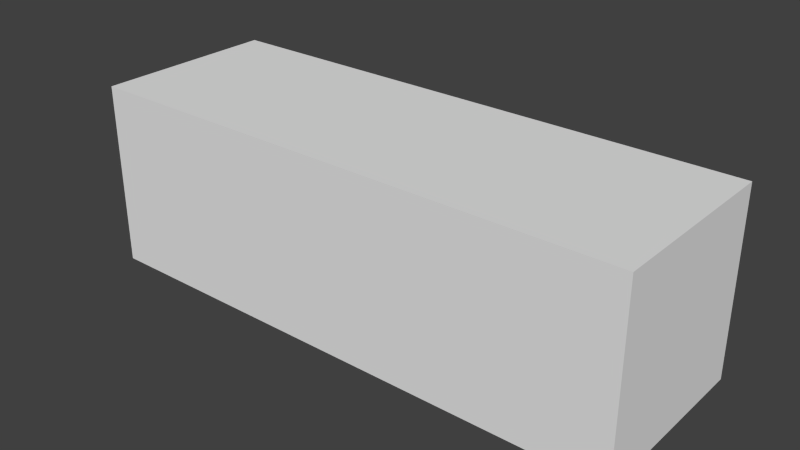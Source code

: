 # Source: block.blend  (saved by Blender 2.76.0; exported with 4.5.12 LTS)
import bpy
from mathutils import Matrix  # noqa: F401  (used for matrix-valued properties, if any)

bpy.ops.wm.read_factory_settings(use_empty=True)
scene = bpy.context.scene
scene.name = 'Scene'

# ---- collections
col_collection_1 = bpy.data.collections.new('Collection 1'); scene.collection.children.link(col_collection_1)

# ---- world
world_world = bpy.data.worlds.new('World'); scene.world = world_world
world_world.color = (0.05088, 0.05088, 0.05088)
world_world.use_sun_shadow = False
world_world.sun_shadow_jitter_overblur = 0.0
world_world.cycles.sampling_method = 'MANUAL'
world_world.cycles.sample_map_resolution = 256

# ---- meshes
me_cube_001 = bpy.data.meshes.new('Cube.001')
me_cube_001.from_pydata([(-4.5, -1.5, 0.0), (-4.5, -1.5, 3.0), (-4.5, 1.5, 0.0), (-4.5, 1.5, 3.0), (4.5, -1.5, 0.0), (4.5, -1.5, 3.0), (4.5, 1.5, 0.0), (4.5, 1.5, 3.0)], [], [(1, 3, 2, 0), (3, 7, 6, 2), (7, 5, 4, 6), (5, 1, 0, 4), (0, 2, 6, 4), (5, 7, 3, 1)])
_uv = me_cube_001.uv_layers.new(name='UVMap')
_uv.uv.foreach_set('vector', [0.2305, 0.6934, 5.333e-05, 0.6934, 5.343e-05, 0.3156, 0.2305, 0.3156, 5.333e-05, 0.3134, 0.7695, 0.3134, 0.7695, 0.6978, 5.333e-05, 0.6978, 0.7695, 0.3134, 0.9999, 0.3134, 0.9999, 0.6978, 0.7695, 0.6978, 0.9999, 0.6934, 0.2305, 0.6934, 0.2305, 0.3156, 0.9999, 0.3156, 0.0001232, 0.3015, 0.0001231, 0.0001231, 0.9999, 0.0001231, 0.9999, 0.3015, 0.9999, 0.001758, 0.9999, 0.3031, 0.0001231, 0.3031, 0.0001232, 0.001758])
me_cube_001.use_remesh_preserve_volume = False
me_cube_001.use_remesh_preserve_attributes = False
me_cube_001.use_mirror_vertex_groups = False
me_cube_001.update()

# ---- objects
ob_cube = bpy.data.objects.new('Cube', me_cube_001)

# ---- transforms, parenting, visibility, modifiers, constraints
ob_cube.location = (0.0, 0.0, 0.0)
ob_cube.lineart.crease_threshold = 0.0

# ---- collection membership
col_collection_1.objects.link(ob_cube)

# ---- scene / render settings (as saved in the file)
scene.frame_start = 1; scene.frame_end = 250; scene.frame_set(1)
scene.render.engine = 'BLENDER_EEVEE_NEXT'
scene.render.resolution_percentage = 50
scene.render.dither_intensity = 0.0
scene.cycles.use_denoising = False
scene.cycles.samples = 10
scene.cycles.sampling_pattern = 'TABULATED_SOBOL'
scene.cycles.light_sampling_threshold = 0.0
scene.cycles.use_adaptive_sampling = False
scene.cycles.use_light_tree = False
scene.cycles.blur_glossy = 0.0
scene.cycles.pixel_filter_type = 'GAUSSIAN'
scene.cycles.sample_clamp_indirect = 0.0
scene.view_settings.view_transform = 'Standard'
bpy.context.view_layer.update()

# ---- added for rendering (the .blend has no active camera and no usable light): camera, sun
cam_auto = bpy.data.cameras.new('AutoCamera')
cam_auto.lens = 50.0
cam_auto.sensor_width = 36.0
cam_auto.clip_end = 1000.0
ob_auto_camera = bpy.data.objects.new('AutoCamera', cam_auto)
scene.collection.objects.link(ob_auto_camera)
ob_auto_camera.location = (9.20587, -11.047, 8.86469)
ob_auto_camera.rotation_euler = (1.09748, -7.21219e-08, 0.694738)
scene.camera = ob_auto_camera
light_auto_sun = bpy.data.lights.new('AutoSun', 'SUN')
light_auto_sun.energy = 3.0
light_auto_sun.angle = 0.0523599
ob_auto_sun = bpy.data.objects.new('AutoSun', light_auto_sun)
scene.collection.objects.link(ob_auto_sun)
ob_auto_sun.rotation_euler = (0.872665, 0.174533, 0.523599)
bpy.context.view_layer.update()
